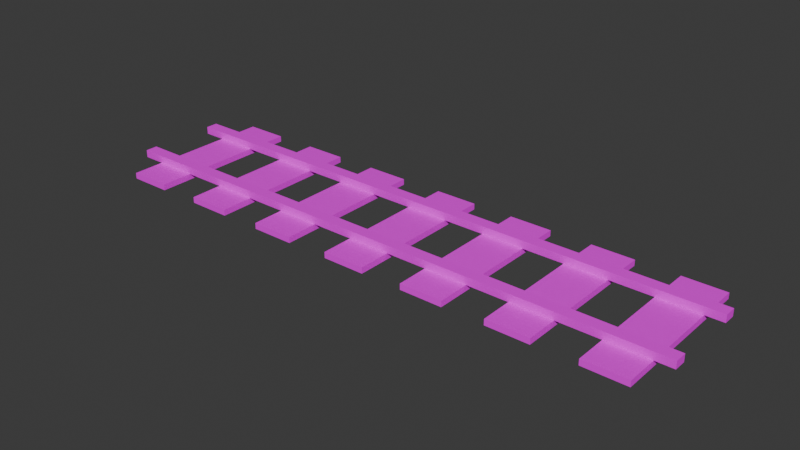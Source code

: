 # Source: Train_Track_Straight_.blend  (saved by Blender 4.0.36; exported with 4.5.12 LTS)
import bpy
from mathutils import Matrix  # noqa: F401  (used for matrix-valued properties, if any)

bpy.ops.wm.read_factory_settings(use_empty=True)
scene = bpy.context.scene
scene.name = 'Scene'

# ---- collections
col_collection = bpy.data.collections.new('Collection'); scene.collection.children.link(col_collection)

# ---- images (referenced by path relative to the original .blend; pixels are not part of the script)
import os
ASSET_DIR = os.environ.get("B2B_ASSET_DIR", "")  # directory of the original .blend (textures are referenced by path, not embedded)
HERE = os.path.dirname(os.path.abspath(__file__))  # packed textures are extracted next to this script under _unpacked/

def load_image(name, relpath, width, height, colorspace="sRGB"):
    """Load a texture the original file referenced (path relative to the .blend, or extracted next to this script)."""
    p = next((c for c in (os.path.join(HERE, relpath), os.path.join(ASSET_DIR, relpath)) if relpath and os.path.exists(c)), "")
    if p:
        img = bpy.data.images.load(p, check_existing=True)
        img.name = name
    else:  # same state as the original file: an image datablock whose file is absent (Cycles renders it pink)
        img = bpy.data.images.new(name, width, height)
        img.source = "FILE"
        img.filepath = "//" + (relpath or name)
    img.colorspace_settings.name = colorspace
    return img
img_train_track_bottom = load_image('Train Track Bottom', '', 1024, 1024, 'sRGB')
img_train_track_top = load_image('Train Track Top', '', 1024, 1024, 'sRGB')

# ---- materials (node trees are filled in below, after node groups)
mat_below_bar = bpy.data.materials.new('Below Bar')
mat_below_bar.use_transparent_shadow = False
mat_rail = bpy.data.materials.new('Rail')
mat_rail.use_transparent_shadow = False

# ---- material node trees
mat_below_bar.use_nodes = True; mat_below_bar.node_tree.nodes.clear()
_N = mat_below_bar.node_tree.nodes; _L = mat_below_bar.node_tree.links
n0 = _N.new('ShaderNodeBsdfPrincipled'); n0.name = 'Principled BSDF'; n0.location = (10, 300)
n0.inputs[3].default_value = 1.45
n1 = _N.new('ShaderNodeOutputMaterial'); n1.name = 'Material Output'; n1.location = (300, 300)
n2 = _N.new('ShaderNodeTexImage'); n2.name = 'Image Texture'; n2.location = (-280, 275)
n2.image = img_train_track_bottom
_L.new(n0.outputs[0], n1.inputs[0])
_L.new(n2.outputs[0], n0.inputs[0])
n1.is_active_output = True
mat_rail.use_nodes = True; mat_rail.node_tree.nodes.clear()
_N = mat_rail.node_tree.nodes; _L = mat_rail.node_tree.links
n0 = _N.new('ShaderNodeBsdfPrincipled'); n0.name = 'Principled BSDF'; n0.location = (10, 300)
n0.inputs[3].default_value = 1.45
n1 = _N.new('ShaderNodeOutputMaterial'); n1.name = 'Material Output'; n1.location = (300, 300)
n2 = _N.new('ShaderNodeTexImage'); n2.name = 'Image Texture'; n2.location = (-280, 275)
n2.image = img_train_track_top
_L.new(n0.outputs[0], n1.inputs[0])
_L.new(n2.outputs[0], n0.inputs[0])
n1.is_active_output = True

# ---- world
world_world = bpy.data.worlds.new('World'); scene.world = world_world
world_world.use_nodes = True; world_world.node_tree.nodes.clear()
_N = world_world.node_tree.nodes; _L = world_world.node_tree.links
n0 = _N.new('ShaderNodeOutputWorld'); n0.name = 'World Output'; n0.location = (300, 300)
n1 = _N.new('ShaderNodeBackground'); n1.name = 'Background'; n1.location = (10, 300)
n1.inputs[0].default_value = (0.05088, 0.05088, 0.05088, 1.0)
_L.new(n1.outputs[0], n0.inputs[0])
n0.is_active_output = True
world_world.color = (0.05088, 0.05088, 0.05088)
world_world.use_sun_shadow = False
world_world.sun_shadow_jitter_overblur = 0.0

# ---- meshes
me_cube_002 = bpy.data.meshes.new('Cube.002')
me_cube_002.from_pydata([(-1.0, -1.0, -1.0), (-1.0, -1.0, 1.0), (-1.0, 1.0, -1.0), (-1.0, 1.0, 1.0), (1.0, -1.0, -1.0), (1.0, -1.0, 1.0), (1.0, 1.0, -1.0), (1.0, 1.0, 1.0)], [], [(0, 1, 3, 2), (2, 3, 7, 6), (6, 7, 5, 4), (4, 5, 1, 0), (2, 6, 4, 0), (7, 3, 1, 5)])
_uv = me_cube_002.uv_layers.new(name='UVMap')
_uv.uv.foreach_set('vector', [0.0, 0.3333, 0.0, 0.0, 0.3333, 0.0, 0.3333, 0.3333, 0.0, 0.6667, 0.0, 0.3333, 0.3333, 0.3333, 0.3333, 0.6667, 0.6667, 0.3333, 0.3333, 0.3333, 0.3333, 5.298e-09, 0.6667, -9.273e-09, 0.6667, 0.6667, 0.3333, 0.6667, 0.3333, 0.3333, 0.6667, 0.3333, 0.3333, 1.0, 0.0, 1.0, 0.0, 0.6667, 0.3333, 0.6667, 0.6667, 1.0, 0.3333, 1.0, 0.3333, 0.6667, 0.6667, 0.6667])
me_cube_002.materials.append(mat_below_bar)
me_cube_002.update()
me_cube_003 = bpy.data.meshes.new('Cube.003')
me_cube_003.from_pydata([(-1.0, -1.0, -1.0), (-1.0, -1.0, 1.0), (-1.0, 1.0, -1.0), (-1.0, 1.0, 1.0), (1.0, -1.0, -1.0), (1.0, -1.0, 1.0), (1.0, 1.0, -1.0), (1.0, 1.0, 1.0), (-1.0, -12.13, -1.0), (-1.0, -12.13, 1.0), (-1.0, -14.13, -1.0), (-1.0, -14.13, 1.0), (1.0, -12.13, -1.0), (1.0, -12.13, 1.0), (1.0, -14.13, -1.0), (1.0, -14.13, 1.0)], [], [(0, 1, 3, 2), (2, 3, 7, 6), (6, 7, 5, 4), (4, 5, 1, 0), (2, 6, 4, 0), (7, 3, 1, 5), (8, 10, 11, 9), (10, 14, 15, 11), (14, 12, 13, 15), (12, 8, 9, 13), (10, 8, 12, 14), (15, 13, 9, 11)])
_uv = me_cube_003.uv_layers.new(name='UVMap')
_uv.uv.foreach_set('vector', [0.0, 0.3333, 0.0, 0.0, 0.3333, 0.0, 0.3333, 0.3333, 0.0, 0.6667, 0.0, 0.3333, 0.3333, 0.3333, 0.3333, 0.6667, 0.6667, 0.3333, 0.3333, 0.3333, 0.3333, 5.298e-09, 0.6667, -9.273e-09, 0.6667, 0.6667, 0.3333, 0.6667, 0.3333, 0.3333, 0.6667, 0.3333, 0.3333, 1.0, 0.0, 1.0, 0.0, 0.6667, 0.3333, 0.6667, 0.6667, 1.0, 0.3333, 1.0, 0.3333, 0.6667, 0.6667, 0.6667, 0.0, 0.3333, 0.3333, 0.3333, 0.3333, 0.0, 0.0, 0.0, 0.0, 0.6667, 0.3333, 0.6667, 0.3333, 0.3333, 0.0, 0.3333, 0.6667, 0.3333, 0.6667, -9.273e-09, 0.3333, 5.298e-09, 0.3333, 0.3333, 0.6667, 0.6667, 0.6667, 0.3333, 0.3333, 0.3333, 0.3333, 0.6667, 0.3333, 1.0, 0.3333, 0.6667, 0.0, 0.6667, 0.0, 1.0, 0.6667, 1.0, 0.6667, 0.6667, 0.3333, 0.6667, 0.3333, 1.0])
me_cube_003.materials.append(mat_rail)
me_cube_003.update()

# ---- objects
ob_cube = bpy.data.objects.new('Cube', me_cube_002)
ob_cube_001 = bpy.data.objects.new('Cube.001', me_cube_002)
ob_cube_002 = bpy.data.objects.new('Cube.002', me_cube_002)
ob_cube_003 = bpy.data.objects.new('Cube.003', me_cube_002)
ob_cube_004 = bpy.data.objects.new('Cube.004', me_cube_002)
ob_cube_005 = bpy.data.objects.new('Cube.005', me_cube_002)
ob_cube_006 = bpy.data.objects.new('Cube.006', me_cube_002)
ob_cube_007 = bpy.data.objects.new('Cube.007', me_cube_003)

# ---- transforms, parenting, visibility, modifiers, constraints
ob_cube.parent = ob_cube_007
ob_cube.matrix_parent_inverse = Matrix(((0.1686, -0.0, 0.0, -0.0), (-0.0, 8.081, -0.0, -6.566), (0.0, -0.0, 13.22, -1.79), (-0.0, 0.0, -0.0, 1.0)))
ob_cube.location = (5.144, 0.0, 0.0)
ob_cube.scale = (0.4281, 1.585, 0.05885)
ob_cube_001.parent = ob_cube_007
ob_cube_001.matrix_parent_inverse = Matrix(((0.1686, -0.0, 0.0, -0.0), (-0.0, 8.081, -0.0, -6.566), (0.0, -0.0, 13.22, -1.79), (-0.0, 0.0, -0.0, 1.0)))
ob_cube_001.location = (3.437, 0.0, 0.0)
ob_cube_001.scale = (0.4281, 1.585, 0.05885)
ob_cube_002.parent = ob_cube_007
ob_cube_002.matrix_parent_inverse = Matrix(((0.1686, -0.0, 0.0, -0.0), (-0.0, 8.081, -0.0, -6.566), (0.0, -0.0, 13.22, -1.79), (-0.0, 0.0, -0.0, 1.0)))
ob_cube_002.location = (1.745, 0.0, 0.0)
ob_cube_002.scale = (0.4281, 1.585, 0.05885)
ob_cube_003.parent = ob_cube_007
ob_cube_003.matrix_parent_inverse = Matrix(((0.1686, -0.0, 0.0, -0.0), (-0.0, 8.081, -0.0, -6.566), (0.0, -0.0, 13.22, -1.79), (-0.0, 0.0, -0.0, 1.0)))
ob_cube_003.location = (0.0606, 0.0, 0.0)
ob_cube_003.scale = (0.4281, 1.585, 0.05885)
ob_cube_004.parent = ob_cube_007
ob_cube_004.matrix_parent_inverse = Matrix(((0.1686, -0.0, 0.0, -0.0), (-0.0, 8.081, -0.0, -6.566), (0.0, -0.0, 13.22, -1.79), (-0.0, 0.0, -0.0, 1.0)))
ob_cube_004.location = (-1.649, 0.0, 0.0)
ob_cube_004.scale = (0.4281, 1.585, 0.05885)
ob_cube_005.parent = ob_cube_007
ob_cube_005.matrix_parent_inverse = Matrix(((0.1686, -0.0, 0.0, -0.0), (-0.0, 8.081, -0.0, -6.566), (0.0, -0.0, 13.22, -1.79), (-0.0, 0.0, -0.0, 1.0)))
ob_cube_005.location = (-3.333, 0.0, 0.0)
ob_cube_005.scale = (0.4281, 1.585, 0.05885)
ob_cube_006.parent = ob_cube_007
ob_cube_006.matrix_parent_inverse = Matrix(((0.1686, -0.0, 0.0, -0.0), (-0.0, 8.081, -0.0, -6.566), (0.0, -0.0, 13.22, -1.79), (-0.0, 0.0, -0.0, 1.0)))
ob_cube_006.location = (-5.052, 0.0, 0.0)
ob_cube_006.scale = (0.4281, 1.585, 0.05885)
ob_cube_007.location = (0.0, 0.8124, 0.1354)
ob_cube_007.scale = (8.836, 0.1843, 0.1126)

# ---- collection membership
col_collection.objects.link(ob_cube)
col_collection.objects.link(ob_cube_001)
col_collection.objects.link(ob_cube_002)
col_collection.objects.link(ob_cube_003)
col_collection.objects.link(ob_cube_004)
col_collection.objects.link(ob_cube_005)
col_collection.objects.link(ob_cube_006)
col_collection.objects.link(ob_cube_007)

# ---- scene / render settings (as saved in the file)
scene.frame_start = 1; scene.frame_end = 250; scene.frame_set(1)
scene.render.engine = 'BLENDER_EEVEE_NEXT'
scene.cycles.sampling_pattern = 'TABULATED_SOBOL'
bpy.context.view_layer.update()

# ---- added for rendering (the .blend has no active camera and no usable light): camera, sun
cam_auto = bpy.data.cameras.new('AutoCamera')
cam_auto.lens = 50.0
cam_auto.sensor_width = 36.0
cam_auto.clip_end = 1000.0
ob_auto_camera = bpy.data.objects.new('AutoCamera', cam_auto)
scene.collection.objects.link(ob_auto_camera)
ob_auto_camera.location = (16.9278, -20.7111, 13.5893)
ob_auto_camera.rotation_euler = (1.09748, -7.21219e-08, 0.694738)
scene.camera = ob_auto_camera
light_auto_sun = bpy.data.lights.new('AutoSun', 'SUN')
light_auto_sun.energy = 3.0
light_auto_sun.angle = 0.0523599
ob_auto_sun = bpy.data.objects.new('AutoSun', light_auto_sun)
scene.collection.objects.link(ob_auto_sun)
ob_auto_sun.rotation_euler = (0.872665, 0.174533, 0.523599)
bpy.context.view_layer.update()
